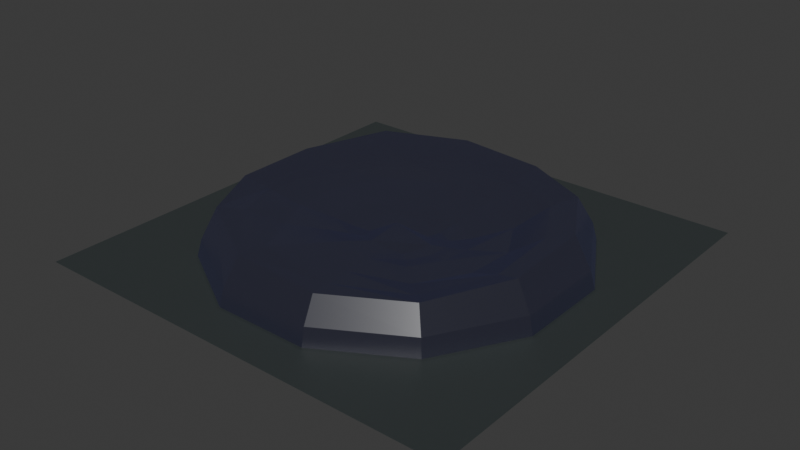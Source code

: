 # Source: mepuzpaz.blend  (saved by Blender 4.1.24; exported with 4.5.12 LTS)
import bpy
from mathutils import Matrix  # noqa: F401  (used for matrix-valued properties, if any)

bpy.ops.wm.read_factory_settings(use_empty=True)
scene = bpy.context.scene
scene.name = 'Scene'

# ---- collections
col_collection = bpy.data.collections.new('Collection'); scene.collection.children.link(col_collection)

# ---- materials (node trees are filled in below, after node groups)
mat_groundofpazaz = bpy.data.materials.new('groundofpazaz')
mat_groundofpazaz.use_transparent_shadow = False
mat_material_001 = bpy.data.materials.new('Material.001')

# ---- material node trees
mat_groundofpazaz.use_nodes = True; mat_groundofpazaz.node_tree.nodes.clear()
_N = mat_groundofpazaz.node_tree.nodes; _L = mat_groundofpazaz.node_tree.links
n0 = _N.new('ShaderNodeBsdfPrincipled'); n0.name = 'Principled BSDF'; n0.location = (10, 300)
n0.inputs[0].default_value = (0.05576, 0.07067, 0.07257, 1.0)
n0.inputs[18].default_value = 0.5
n1 = _N.new('ShaderNodeOutputMaterial'); n1.name = 'Material Output'; n1.location = (300, 300)
_L.new(n0.outputs[0], n1.inputs[0])
n1.is_active_output = True
mat_material_001.use_nodes = True; mat_material_001.node_tree.nodes.clear()
_N = mat_material_001.node_tree.nodes; _L = mat_material_001.node_tree.links
n0 = _N.new('ShaderNodeBsdfGlass'); n0.name = 'Glass BSDF'; n0.location = (204, 313)
n0.distribution = 'BECKMANN'
n0.inputs[0].default_value = (0.8902, 0.9606, 1.0, 1.0)
n0.inputs[2].default_value = 1.2
n1 = _N.new('ShaderNodeMixShader'); n1.name = 'Mix Shader.001'; n1.location = (489, 331)
n2 = _N.new('ShaderNodeLayerWeight'); n2.name = 'Layer Weight'; n2.location = (202, 528)
n2.inputs[0].default_value = 0.95
n3 = _N.new('ShaderNodeOutputMaterial'); n3.name = 'Material Output'; n3.location = (1163, 330)
n4 = _N.new('ShaderNodeBsdfAnisotropic'); n4.name = 'Glossy BSDF.002'; n4.location = (476, 169)
n4.distribution = 'GGX'
n4.inputs[0].default_value = (0.06848, 0.07227, 0.147, 1.0)
n4.inputs[1].default_value = 1.0
n5 = _N.new('ShaderNodeBsdfAnisotropic'); n5.name = 'Glossy BSDF.001'; n5.location = (206, 79)
n5.distribution = 'GGX'
n5.inputs[1].default_value = 0.1926
n6 = _N.new('ShaderNodeMixShader'); n6.name = 'Mix Shader.002'; n6.location = (929, 327)
n6.inputs[0].default_value = 0.1
n7 = _N.new('ShaderNodeMixShader'); n7.name = 'Mix Shader.003'; n7.location = (709, 313)
n7.inputs[0].default_value = 0.7133
n8 = _N.new('ShaderNodeBsdfTransparent'); n8.name = 'Transparent BSDF'; n8.location = (711, 115)
n8.inputs[0].default_value = (1.0, 0.9301, 0.9823, 1.0)
_L.new(n0.outputs[0], n1.inputs[1])
_L.new(n5.outputs[0], n1.inputs[2])
_L.new(n6.outputs[0], n3.inputs[0])
_L.new(n8.outputs[0], n6.inputs[2])
_L.new(n2.outputs[0], n1.inputs[0])
_L.new(n4.outputs[0], n7.inputs[2])
_L.new(n1.outputs[0], n7.inputs[1])
_L.new(n7.outputs[0], n6.inputs[1])
n3.is_active_output = True

# ---- world
world_world = bpy.data.worlds.new('World'); scene.world = world_world
world_world.use_nodes = True; world_world.node_tree.nodes.clear()
_N = world_world.node_tree.nodes; _L = world_world.node_tree.links
n0 = _N.new('ShaderNodeOutputWorld'); n0.name = 'World Output'; n0.location = (300, 300)
n1 = _N.new('ShaderNodeBackground'); n1.name = 'Background'; n1.location = (10, 300)
n1.inputs[0].default_value = (0.05088, 0.05088, 0.05088, 1.0)
_L.new(n1.outputs[0], n0.inputs[0])
n0.is_active_output = True
world_world.color = (0.05088, 0.05088, 0.05088)
world_world.use_sun_shadow = False
world_world.sun_shadow_jitter_overblur = 0.0

# ---- meshes
me_plane = bpy.data.meshes.new('Plane')
me_plane.from_pydata([(-0.85, -0.85, 0.0), (0.85, -0.85, 0.0), (-0.85, 0.85, 0.0), (0.85, 0.85, 0.0), (0.5065, 0.5065, -0.01291), (0.1266, 0.1266, 0.01635), (0.1729, 0.04633, 0.03889), (0.6919, 0.1854, -0.01291), (0.6919, -0.1854, -0.01291), (0.1729, -0.04633, 0.04456), (0.5065, -0.5065, -0.01291), (0.1266, -0.1266, 0.04553), (0.04633, -0.1729, 0.06331), (0.1854, -0.6919, -0.01291), (-0.1854, -0.6919, -0.01291), (-0.04633, -0.1729, 0.0804), (-0.5065, -0.5065, -0.01291), (-0.1266, -0.1266, 0.06335), (-0.6919, -0.1854, -0.01291), (-0.1729, -0.04633, 0.04554), (-0.6919, 0.1854, -0.01291), (-0.1729, 0.04633, 0.04476), (-0.1266, 0.1266, 0.04401), (-0.5065, 0.5065, -0.01291), (-0.1854, 0.6919, -0.01291), (-0.04633, 0.1729, 0.02593), (0.1854, 0.6919, -0.01291), (0.04633, 0.1729, 0.003994), (0.1638, 0.6112, 0.1513), (0.1798, 0.6711, 0.06469), (0.03123, 0.1166, 0.004181), (0.06585, 0.2457, 0.02239), (0.1051, 0.3921, 0.06726), (0.1384, 0.5167, 0.1178), (0.08533, 0.08533, 0.01854), (0.1799, 0.1799, 0.02081), (0.2871, 0.2871, 0.05536), (0.3782, 0.3782, 0.1372), (0.4474, 0.4474, 0.1706), (0.4912, 0.4912, 0.06547), (0.2457, 0.06584, 0.04561), (0.3921, 0.1051, 0.06941), (0.5167, 0.1384, 0.1566), (0.6112, 0.1638, 0.1892), (0.6711, 0.1798, 0.06629), (0.1166, 0.03123, 0.03557), (0.5167, -0.1384, 0.1364), (0.6112, -0.1638, 0.1693), (0.6711, -0.1798, 0.0655), (0.1166, -0.03123, 0.03744), (0.2457, -0.06585, 0.05973), (0.3921, -0.1051, 0.08208), (0.08533, -0.08533, 0.03825), (0.1799, -0.1799, 0.06118), (0.2871, -0.2871, 0.08294), (0.3782, -0.3782, 0.1167), (0.4474, -0.4474, 0.1491), (0.4912, -0.4912, 0.06464), (0.06584, -0.2457, 0.08149), (0.1051, -0.3921, 0.1093), (0.1384, -0.5167, 0.1332), (0.1638, -0.6112, 0.1495), (0.1798, -0.6711, 0.06469), (0.03123, -0.1166, 0.05143), (-0.1638, -0.6112, 0.1699), (-0.1798, -0.6711, 0.06555), (-0.03123, -0.1166, 0.06382), (-0.06585, -0.2457, 0.1011), (-0.1051, -0.3921, 0.1353), (-0.1384, -0.5167, 0.1691), (-0.08533, -0.08533, 0.05143), (-0.1799, -0.1799, 0.08156), (-0.2871, -0.2871, 0.111), (-0.3782, -0.3782, 0.1726), (-0.4474, -0.4474, 0.1883), (-0.4912, -0.4912, 0.06635), (-0.3921, -0.1051, 0.08336), (-0.5167, -0.1384, 0.1267), (-0.6112, -0.1638, 0.159), (-0.6711, -0.1798, 0.06506), (-0.1166, -0.03123, 0.03825), (-0.2457, -0.06584, 0.0612), (-0.6112, 0.1638, 0.159), (-0.6711, 0.1798, 0.06506), (-0.1166, 0.03123, 0.03748), (-0.2457, 0.06585, 0.06032), (-0.3921, 0.1051, 0.08222), (-0.5167, 0.1384, 0.126), (-0.08533, 0.08533, 0.03652), (-0.1799, 0.1799, 0.05985), (-0.2871, 0.2871, 0.08347), (-0.3782, 0.3782, 0.1558), (-0.4474, 0.4474, 0.1883), (-0.4912, 0.4912, 0.0663), (-0.1051, 0.3921, 0.08184), (-0.1384, 0.5167, 0.137), (-0.1638, 0.6112, 0.1699), (-0.1798, 0.6711, 0.06552), (-0.03123, 0.1166, 0.0203), (-0.06584, 0.2457, 0.04743)], [], [(0, 1, 3, 2), (36, 37, 33, 32), (97, 96, 28, 29), (24, 97, 29, 26), (29, 39, 4, 26), (5, 6, 40, 35), (99, 25, 27, 31), (30, 34, 5, 27), (5, 35, 31, 27), (95, 33, 28, 96), (37, 38, 28, 33), (94, 90, 89, 99), (94, 32, 33, 95), (95, 96, 92, 91), (40, 41, 36, 35), (41, 42, 37, 36), (42, 43, 38, 37), (43, 44, 39, 38), (46, 47, 43, 42), (39, 44, 7, 4), (6, 9, 50, 40), (53, 54, 51, 50), (47, 48, 44, 43), (46, 42, 41, 51), (50, 51, 41, 40), (44, 48, 8, 7), (9, 11, 53, 50), (34, 45, 6, 5), (56, 57, 48, 47), (58, 59, 54, 53), (48, 57, 10, 8), (11, 12, 58, 53), (45, 49, 9, 6), (54, 55, 46, 51), (55, 56, 47, 46), (49, 52, 11, 9), (59, 60, 55, 54), (60, 61, 56, 55), (61, 62, 57, 56), (64, 65, 62, 61), (57, 62, 13, 10), (12, 15, 67, 58), (68, 69, 60, 59), (71, 72, 68, 67), (67, 68, 59, 58), (64, 61, 60, 69), (62, 65, 14, 13), (15, 17, 71, 67), (52, 63, 12, 11), (76, 77, 73, 72), (65, 75, 16, 14), (17, 19, 81, 71), (63, 66, 15, 12), (72, 73, 69, 68), (73, 74, 64, 69), (74, 75, 65, 64), (66, 70, 17, 15), (77, 78, 74, 73), (76, 72, 71, 81), (78, 79, 75, 74), (82, 83, 79, 78), (75, 79, 18, 16), (19, 21, 85, 81), (89, 90, 86, 85), (85, 86, 76, 81), (82, 78, 77, 87), (79, 83, 20, 18), (21, 22, 89, 85), (70, 80, 19, 17), (34, 30, 98, 88, 84, 80, 70, 66, 63, 52, 49, 45), (86, 87, 77, 76), (94, 95, 91, 90), (83, 93, 23, 20), (22, 25, 99, 89), (80, 84, 21, 19), (88, 98, 25, 22), (90, 91, 87, 86), (91, 92, 82, 87), (92, 93, 83, 82), (84, 88, 22, 21), (94, 99, 31, 32), (96, 97, 93, 92), (38, 39, 29, 28), (93, 97, 24, 23), (25, 98, 30, 27), (35, 36, 32, 31)])
me_plane.polygons.foreach_set('material_index', [0, 1, 1, 1, 1, 1, 1, 1, 1, 1, 1, 1, 1, 1, 1, 1, 1, 1, 1, 1, 1, 1, 1, 1, 1, 1, 1, 1, 1, 1, 1, 1, 1, 1, 1, 1, 1, 1, 1, 1, 1, 1, 1, 1, 1, 1, 1, 1, 1, 1, 1, 1, 1, 1, 1, 1, 1, 1, 1, 1, 1, 1, 1, 1, 1, 1, 1, 1, 1, 1, 1, 1, 1, 1, 1, 1, 1, 1, 1, 1, 1, 1, 1, 1, 1, 1])
_uv = me_plane.uv_layers.new(name='UVMap')
_uv.uv.foreach_set('vector', [0.0, 0.0, 1.0, 0.0, 1.0, 1.0, 0.0, 1.0, 0.8799, 0.8799, 1.002, 1.002, 0.6839, 1.186, 0.6391, 1.019, 0.261, 0.2842, 0.2804, 0.4569, 0.7196, 0.4569, 0.7408, 0.2842, 0.2518, 0.1803, 0.261, 0.2842, 0.7408, 0.2842, 0.7482, 0.1803, 0.7408, 0.2842, 1.157, 0.2856, 1.178, 0.1803, 0.7482, 0.1803, 0.6675, 0.6675, 0.7289, 0.5613, 0.8253, 0.5872, 0.7381, 0.7381, 0.4128, 0.8253, 0.4387, 0.7289, 0.5613, 0.7289, 0.5872, 0.8253, 0.5413, 0.6543, 0.6129, 0.6129, 0.6675, 0.6675, 0.5613, 0.7289, 0.6675, 0.6675, 0.7381, 0.7381, 0.5872, 0.8253, 0.5613, 0.7289, 0.3161, 1.186, 0.6839, 1.186, 0.7196, 0.4569, 0.2804, 0.4569, 1.002, 1.002, 1.1, 1.1, 0.7196, 0.4569, 0.6839, 1.186, 0.3609, 1.019, 0.1201, 0.8799, 0.2619, 0.7381, 0.4128, 0.8253, 0.3609, 1.019, 0.6391, 1.019, 0.6839, 1.186, 0.3161, 1.186, 0.3161, 1.186, 0.2804, 0.4569, -0.09991, 1.1, -0.001899, 1.002, 0.8253, 0.5872, 1.019, 0.6391, 0.8799, 0.8799, 0.7381, 0.7381, 1.019, 0.6391, 1.186, 0.6839, 1.002, 1.002, 0.8799, 0.8799, 1.186, 0.6839, 0.7196, 0.4569, 1.1, 1.1, 1.002, 1.002, 0.7196, 0.4569, 0.739, 0.2842, 1.157, 0.2856, 1.1, 1.1, 1.186, 0.3161, 0.2804, 0.4569, 0.7196, 0.4569, 1.186, 0.6839, 1.157, 0.2856, 0.739, 0.2842, 0.7482, 0.1803, 1.178, 0.1803, 0.7289, 0.5613, 0.7289, 0.4387, 0.8253, 0.4128, 0.8253, 0.5872, 0.7381, 0.2619, 0.8799, 0.1201, 1.019, 0.3609, 0.8253, 0.4128, 0.2804, 0.4569, 0.2592, 0.2842, 0.739, 0.2842, 0.7196, 0.4569, 1.186, 0.3161, 1.186, 0.6839, 1.019, 0.6391, 1.019, 0.3609, 0.8253, 0.4128, 1.019, 0.3609, 1.019, 0.6391, 0.8253, 0.5872, 0.739, 0.2842, 0.2592, 0.2842, 0.2518, 0.1803, 0.7482, 0.1803, 0.7289, 0.4387, 0.6675, 0.3325, 0.7381, 0.2619, 0.8253, 0.4128, 0.6129, 0.6129, 0.6543, 0.5413, 0.7289, 0.5613, 0.6675, 0.6675, 1.1, -0.09991, 1.157, 0.2856, 0.2592, 0.2842, 0.2804, 0.4569, 0.5872, 0.1747, 0.6391, -0.01901, 0.8799, 0.1201, 0.7381, 0.2619, 0.2592, 0.2842, 1.157, 0.2856, 1.178, 0.1803, 0.2518, 0.1803, 0.6675, 0.3325, 0.5613, 0.2711, 0.5872, 0.1747, 0.7381, 0.2619, 0.6543, 0.5413, 0.6543, 0.4587, 0.7289, 0.4387, 0.7289, 0.5613, 0.8799, 0.1201, 1.002, -0.001899, 1.186, 0.3161, 1.019, 0.3609, 1.002, -0.001899, 1.1, -0.09991, 0.2804, 0.4569, 1.186, 0.3161, 0.6543, 0.4587, 0.6129, 0.3871, 0.6675, 0.3325, 0.7289, 0.4387, 0.6391, -0.01901, 0.6839, -0.1862, 1.002, -0.001899, 0.8799, 0.1201, 0.6839, -0.1862, 0.7196, 0.4569, 1.1, -0.09991, 1.002, -0.001899, 0.7196, 0.4569, 0.739, 0.2842, 1.157, 0.2856, 1.1, -0.09991, 0.2804, 0.4569, 0.2592, 0.2842, 0.739, 0.2842, 0.7196, 0.4569, 1.157, 0.2856, 0.739, 0.2842, 0.7482, 0.1803, 1.178, 0.1803, 0.5613, 0.2711, 0.4387, 0.2711, 0.4128, 0.1747, 0.5872, 0.1747, 0.3609, -0.01901, 0.3161, -0.1862, 0.6839, -0.1862, 0.6391, -0.01901, 0.2619, 0.2619, 0.1201, 0.1201, 0.3609, -0.01901, 0.4128, 0.1747, 0.4128, 0.1747, 0.3609, -0.01901, 0.6391, -0.01901, 0.5872, 0.1747, 0.2804, 0.4569, 0.7196, 0.4569, 0.6839, -0.1862, 0.3161, -0.1862, 0.739, 0.2842, 0.2592, 0.2842, 0.2518, 0.1803, 0.7482, 0.1803, 0.4387, 0.2711, 0.3325, 0.3325, 0.2619, 0.2619, 0.4128, 0.1747, 0.6129, 0.3871, 0.5413, 0.3457, 0.5613, 0.2711, 0.6675, 0.3325, -0.01901, 0.3609, -0.1862, 0.3161, -0.001899, -0.001899, 0.1201, 0.1201, 0.2592, 0.2842, -0.1565, 0.2856, -0.178, 0.1803, 0.2518, 0.1803, 0.3325, 0.3325, 0.2711, 0.4387, 0.1747, 0.4128, 0.2619, 0.2619, 0.5413, 0.3457, 0.4587, 0.3457, 0.4387, 0.2711, 0.5613, 0.2711, 0.1201, 0.1201, -0.001899, -0.001899, 0.3161, -0.1862, 0.3609, -0.01901, -0.001899, -0.001899, -0.09991, -0.09991, 0.2804, 0.4569, 0.3161, -0.1862, -0.09991, -0.09991, -0.1565, 0.2856, 0.2592, 0.2842, 0.2804, 0.4569, 0.4587, 0.3457, 0.3871, 0.3871, 0.3325, 0.3325, 0.4387, 0.2711, -0.1862, 0.3161, 0.2804, 0.4569, -0.09991, -0.09991, -0.001899, -0.001899, -0.01901, 0.3609, 0.1201, 0.1201, 0.2619, 0.2619, 0.1747, 0.4128, 0.2804, 0.4569, 0.261, 0.2842, -0.1565, 0.2856, -0.09991, -0.09991, 0.7196, 0.4569, 0.7408, 0.2842, 0.261, 0.2842, 0.2804, 0.4569, -0.1565, 0.2856, 0.261, 0.2842, 0.2518, 0.1803, -0.178, 0.1803, 0.2711, 0.4387, 0.2711, 0.5613, 0.1747, 0.5872, 0.1747, 0.4128, 0.2619, 0.7381, 0.1201, 0.8799, -0.01901, 0.6391, 0.1747, 0.5872, 0.1747, 0.5872, -0.01901, 0.6391, -0.01901, 0.3609, 0.1747, 0.4128, 0.7196, 0.4569, 0.2804, 0.4569, -0.1862, 0.3161, -0.1862, 0.6839, 0.261, 0.2842, 0.7408, 0.2842, 0.7482, 0.1803, 0.2518, 0.1803, 0.2711, 0.5613, 0.3325, 0.6675, 0.2619, 0.7381, 0.1747, 0.5872, 0.3871, 0.3871, 0.3457, 0.4587, 0.2711, 0.4387, 0.3325, 0.3325, 0.6129, 0.6129, 0.5413, 0.6543, 0.4587, 0.6543, 0.3871, 0.6129, 0.3457, 0.5413, 0.3457, 0.4587, 0.3871, 0.3871, 0.4587, 0.3457, 0.5413, 0.3457, 0.6129, 0.3871, 0.6543, 0.4587, 0.6543, 0.5413, -0.01901, 0.6391, -0.1862, 0.6839, -0.1862, 0.3161, -0.01901, 0.3609, 0.3609, 1.019, 0.3161, 1.186, -0.001899, 1.002, 0.1201, 0.8799, 0.7408, 0.2842, -0.1565, 0.2856, -0.178, 0.1803, 0.7482, 0.1803, 0.3325, 0.6675, 0.4387, 0.7289, 0.4128, 0.8253, 0.2619, 0.7381, 0.3457, 0.4587, 0.3457, 0.5413, 0.2711, 0.5613, 0.2711, 0.4387, 0.3871, 0.6129, 0.4587, 0.6543, 0.4387, 0.7289, 0.3325, 0.6675, 0.1201, 0.8799, -0.001899, 1.002, -0.1862, 0.6839, -0.01901, 0.6391, -0.001899, 1.002, -0.09991, 1.1, 0.7196, 0.4569, -0.1862, 0.6839, -0.09991, 1.1, -0.1565, 0.2856, 0.7408, 0.2842, 0.7196, 0.4569, 0.3457, 0.5413, 0.3871, 0.6129, 0.3325, 0.6675, 0.2711, 0.5613, 0.3609, 1.019, 0.4128, 0.8253, 0.5872, 0.8253, 0.6391, 1.019, 0.2804, 0.4569, 0.261, 0.2842, -0.1565, 0.2856, -0.09991, 1.1, 1.1, 1.1, 1.157, 0.2856, 0.7408, 0.2842, 0.7196, 0.4569, -0.1565, 0.2856, 0.261, 0.2842, 0.2518, 0.1803, -0.178, 0.1803, 0.4387, 0.7289, 0.4587, 0.6543, 0.5413, 0.6543, 0.5613, 0.7289, 0.7381, 0.7381, 0.8799, 0.8799, 0.6391, 1.019, 0.5872, 0.8253])
_uv = me_plane.uv_layers.new(name='automap')
_uv.uv.foreach_set('vector', [-0.5, -0.5, 1.5, -0.5, 1.5, 1.5, -0.5, 1.5, 0.0, 0.0, 0.0, 0.0, 0.0, 0.0, 0.0, 0.0, 0.0, 0.0, 0.0, 0.0, 0.0, 0.0, 0.0, 0.0, 0.0, 0.0, 0.0, 0.0, 0.0, 0.0, 0.0, 0.0, 0.0, 0.0, 0.0, 0.0, 0.0, 0.0, 0.0, 0.0, 0.0, 0.0, 0.0, 0.0, 0.0, 0.0, 0.0, 0.0, 0.0, 0.0, 0.0, 0.0, 0.0, 0.0, 0.0, 0.0, 0.0, 0.0, 0.0, 0.0, 0.0, 0.0, 0.0, 0.0, 0.0, 0.0, 0.0, 0.0, 0.0, 0.0, 0.0, 0.0, 0.0, 0.0, 0.0, 0.0, 0.0, 0.0, 0.0, 0.0, 0.0, 0.0, 0.0, 0.0, 0.0, 0.0, 0.0, 0.0, 0.0, 0.0, 0.0, 0.0, 0.0, 0.0, 0.0, 0.0, 0.0, 0.0, 0.0, 0.0, 0.0, 0.0, 0.0, 0.0, 0.0, 0.0, 0.0, 0.0, 0.0, 0.0, 0.0, 0.0, 0.0, 0.0, 0.0, 0.0, 0.0, 0.0, 0.0, 0.0, 0.0, 0.0, 0.0, 0.0, 0.0, 0.0, 0.0, 0.0, 0.0, 0.0, 0.0, 0.0, 0.0, 0.0, 0.0, 0.0, 0.0, 0.0, 0.0, 0.0, 0.0, 0.0, 0.0, 0.0, 0.0, 0.0, 0.0, 0.0, 0.0, 0.0, 0.0, 0.0, 0.0, 0.0, 0.0, 0.0, 0.0, 0.0, 0.0, 0.0, 0.0, 0.0, 0.0, 0.0, 0.0, 0.0, 0.0, 0.0, 0.0, 0.0, 0.0, 0.0, 0.0, 0.0, 0.0, 0.0, 0.0, 0.0, 0.0, 0.0, 0.0, 0.0, 0.0, 0.0, 0.0, 0.0, 0.0, 0.0, 0.0, 0.0, 0.0, 0.0, 0.0, 0.0, 0.0, 0.0, 0.0, 0.0, 0.0, 0.0, 0.0, 0.0, 0.0, 0.0, 0.0, 0.0, 0.0, 0.0, 0.0, 0.0, 0.0, 0.0, 0.0, 0.0, 0.0, 0.0, 0.0, 0.0, 0.0, 0.0, 0.0, 0.0, 0.0, 0.0, 0.0, 0.0, 0.0, 0.0, 0.0, 0.0, 0.0, 0.0, 0.0, 0.0, 0.0, 0.0, 0.0, 0.0, 0.0, 0.0, 0.0, 0.0, 0.0, 0.0, 0.0, 0.0, 0.0, 0.0, 0.0, 0.0, 0.0, 0.0, 0.0, 0.0, 0.0, 0.0, 0.0, 0.0, 0.0, 0.0, 0.0, 0.0, 0.0, 0.0, 0.0, 0.0, 0.0, 0.0, 0.0, 0.0, 0.0, 0.0, 0.0, 0.0, 0.0, 0.0, 0.0, 0.0, 0.0, 0.0, 0.0, 0.0, 0.0, 0.0, 0.0, 0.0, 0.0, 0.0, 0.0, 0.0, 0.0, 0.0, 0.0, 0.0, 0.0, 0.0, 0.0, 0.0, 0.0, 0.0, 0.0, 0.0, 0.0, 0.0, 0.0, 0.0, 0.0, 0.0, 0.0, 0.0, 0.0, 0.0, 0.0, 0.0, 0.0, 0.0, 0.0, 0.0, 0.0, 0.0, 0.0, 0.0, 0.0, 0.0, 0.0, 0.0, 0.0, 0.0, 0.0, 0.0, 0.0, 0.0, 0.0, 0.0, 0.0, 0.0, 0.0, 0.0, 0.0, 0.0, 0.0, 0.0, 0.0, 0.0, 0.0, 0.0, 0.0, 0.0, 0.0, 0.0, 0.0, 0.0, 0.0, 0.0, 0.0, 0.0, 0.0, 0.0, 0.0, 0.0, 0.0, 0.0, 0.0, 0.0, 0.0, 0.0, 0.0, 0.0, 0.0, 0.0, 0.0, 0.0, 0.0, 0.0, 0.0, 0.0, 0.0, 0.0, 0.0, 0.0, 0.0, 0.0, 0.0, 0.0, 0.0, 0.0, 0.0, 0.0, 0.0, 0.0, 0.0, 0.0, 0.0, 0.0, 0.0, 0.0, 0.0, 0.0, 0.0, 0.0, 0.0, 0.0, 0.0, 0.0, 0.0, 0.0, 0.0, 0.0, 0.0, 0.0, 0.0, 0.0, 0.0, 0.0, 0.0, 0.0, 0.0, 0.0, 0.0, 0.0, 0.0, 0.0, 0.0, 0.0, 0.0, 0.0, 0.0, 0.0, 0.0, 0.0, 0.0, 0.0, 0.0, 0.0, 0.0, 0.0, 0.0, 0.0, 0.0, 0.0, 0.0, 0.0, 0.0, 0.0, 0.0, 0.0, 0.0, 0.0, 0.0, 0.0, 0.0, 0.0, 0.0, 0.0, 0.0, 0.0, 0.0, 0.0, 0.0, 0.0, 0.0, 0.0, 0.0, 0.0, 0.0, 0.0, 0.0, 0.0, 0.0, 0.0, 0.0, 0.0, 0.0, 0.0, 0.0, 0.0, 0.0, 0.0, 0.0, 0.0, 0.0, 0.0, 0.0, 0.0, 0.0, 0.0, 0.0, 0.0, 0.0, 0.0, 0.0, 0.0, 0.0, 0.0, 0.0, 0.0, 0.0, 0.0, 0.0, 0.0, 0.0, 0.0, 0.0, 0.0, 0.0, 0.0, 0.0, 0.0, 0.0, 0.0, 0.0, 0.0, 0.0, 0.0, 0.0, 0.0, 0.0, 0.0, 0.0, 0.0, 0.0, 0.0, 0.0, 0.0, 0.0, 0.0, 0.0, 0.0, 0.0, 0.0, 0.0, 0.0, 0.0, 0.0, 0.0, 0.0, 0.0, 0.0, 0.0, 0.0, 0.0, 0.0, 0.0, 0.0, 0.0, 0.0, 0.0, 0.0, 0.0, 0.0, 0.0, 0.0, 0.0, 0.0, 0.0, 0.0, 0.0, 0.0, 0.0, 0.0, 0.0, 0.0, 0.0, 0.0, 0.0, 0.0, 0.0, 0.0, 0.0, 0.0, 0.0, 0.0, 0.0, 0.0, 0.0, 0.0, 0.0, 0.0, 0.0, 0.0, 0.0, 0.0, 0.0, 0.0, 0.0, 0.0, 0.0, 0.0, 0.0, 0.0, 0.0, 0.0, 0.0, 0.0, 0.0, 0.0, 0.0, 0.0, 0.0, 0.0, 0.0, 0.0, 0.0, 0.0, 0.0, 0.0, 0.0, 0.0, 0.0, 0.0, 0.0, 0.0, 0.0, 0.0, 0.0, 0.0, 0.0, 0.0, 0.0, 0.0, 0.0, 0.0, 0.0, 0.0, 0.0, 0.0, 0.0, 0.0, 0.0, 0.0, 0.0, 0.0, 0.0, 0.0, 0.0, 0.0, 0.0, 0.0, 0.0, 0.0, 0.0, 0.0, 0.0, 0.0, 0.0, 0.0, 0.0, 0.0, 0.0, 0.0, 0.0, 0.0, 0.0, 0.0, 0.0, 0.0, 0.0, 0.0, 0.0, 0.0, 0.0, 0.0, 0.0, 0.0, 0.0, 0.0, 0.0, 0.0, 0.0, 0.0, 0.0, 0.0, 0.0, 0.0, 0.0, 0.0, 0.0, 0.0, 0.0, 0.0, 0.0, 0.0, 0.0, 0.0, 0.0, 0.0, 0.0, 0.0, 0.0, 0.0, 0.0, 0.0, 0.0, 0.0, 0.0, 0.0, 0.0, 0.0, 0.0, 0.0, 0.0, 0.0, 0.0, 0.0])
_uv.active_render = True
me_plane.materials.append(mat_groundofpazaz)
me_plane.materials.append(mat_material_001)
me_plane.auto_texspace = False
me_plane.update()

# ---- objects
ob_mepuzpz = bpy.data.objects.new('mepuzpz', me_plane)

# ---- transforms, parenting, visibility, modifiers, constraints
ob_mepuzpz.location = (0.0, 0.0, 0.0)

# ---- collection membership
col_collection.objects.link(ob_mepuzpz)

# ---- scene / render settings (as saved in the file)
scene.frame_start = 1; scene.frame_end = 250; scene.frame_set(1)
scene.render.engine = 'BLENDER_EEVEE_NEXT'
scene.cycles.sampling_pattern = 'TABULATED_SOBOL'
scene.eevee.ray_tracing_options.trace_max_roughness = 0.0
bpy.context.view_layer.update()

# ---- added for rendering (the .blend has no active camera and no usable light): camera, sun
cam_auto = bpy.data.cameras.new('AutoCamera')
cam_auto.lens = 50.0
cam_auto.sensor_width = 36.0
cam_auto.clip_end = 1000.0
ob_auto_camera = bpy.data.objects.new('AutoCamera', cam_auto)
scene.collection.objects.link(ob_auto_camera)
ob_auto_camera.location = (2.23224, -2.67869, 1.87394)
ob_auto_camera.rotation_euler = (1.09748, -7.21219e-08, 0.694738)
scene.camera = ob_auto_camera
light_auto_sun = bpy.data.lights.new('AutoSun', 'SUN')
light_auto_sun.energy = 3.0
light_auto_sun.angle = 0.0523599
ob_auto_sun = bpy.data.objects.new('AutoSun', light_auto_sun)
scene.collection.objects.link(ob_auto_sun)
ob_auto_sun.rotation_euler = (0.872665, 0.174533, 0.523599)
bpy.context.view_layer.update()
